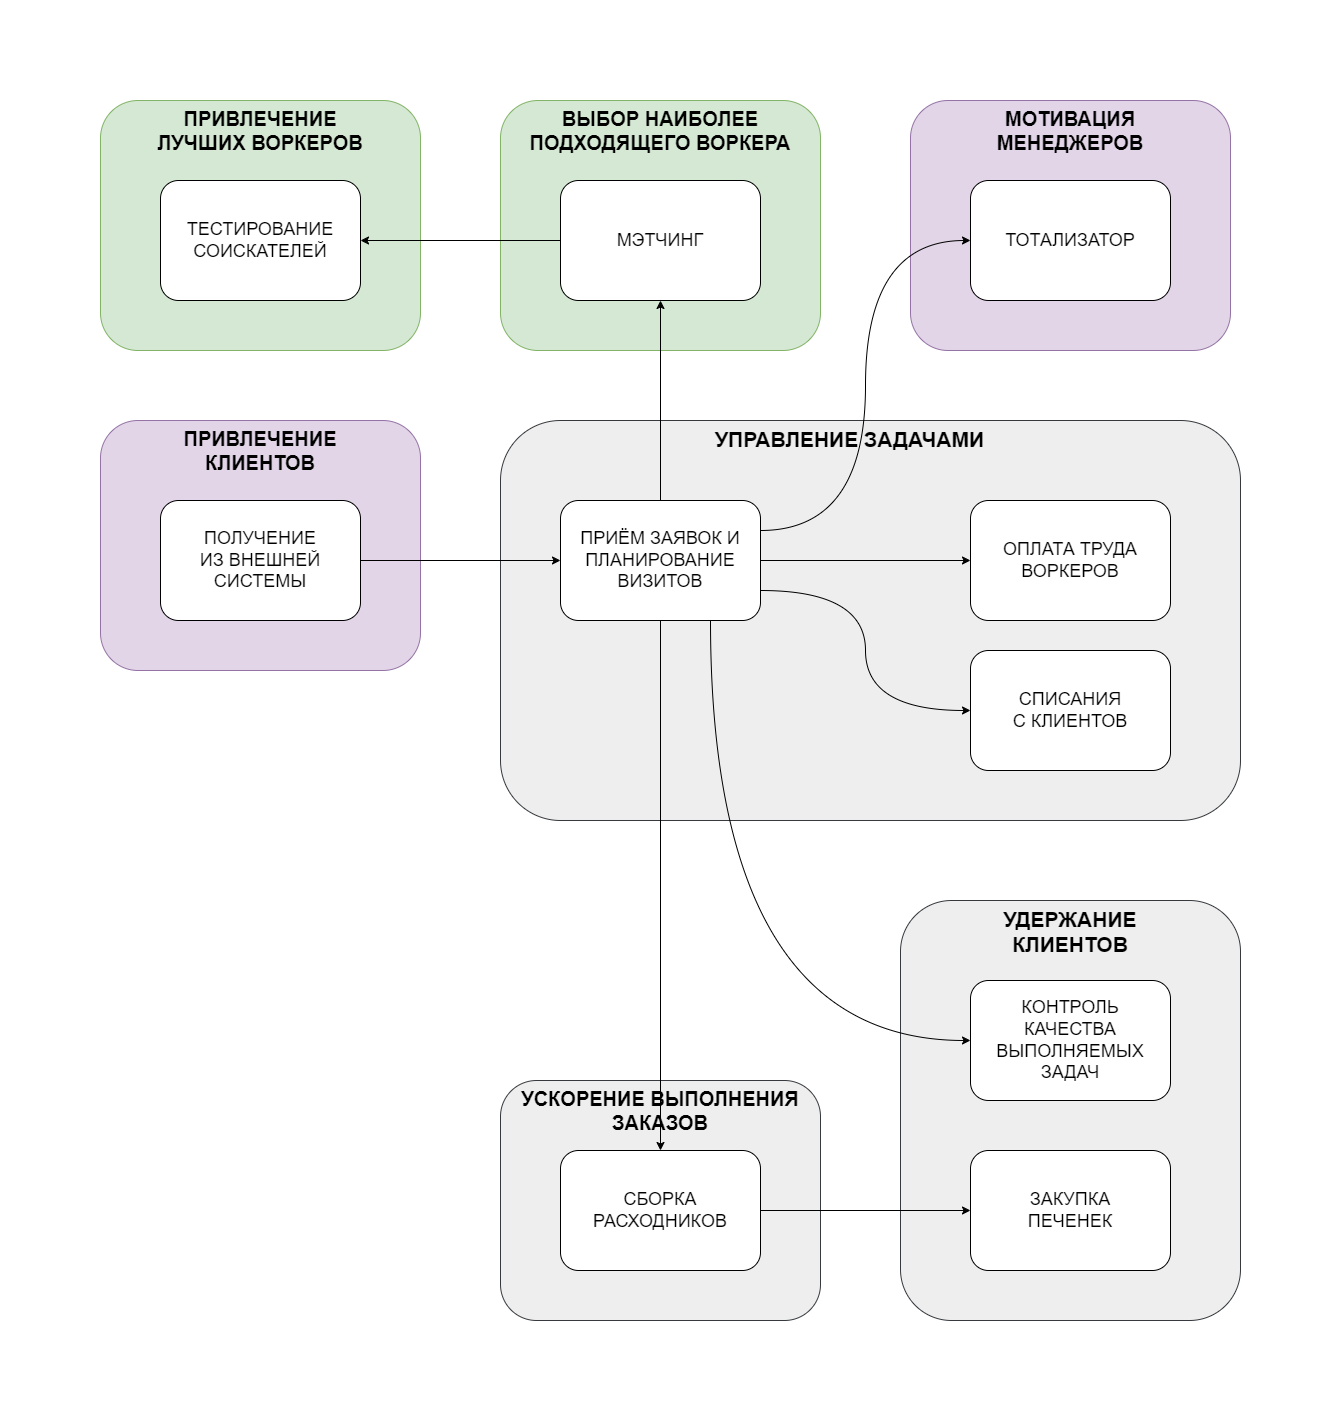

The diagram above was exported from draw.io. Its source (the exported page's mxGraphModel, read from the mxfile embedded in the PNG):
<mxGraphModel dx="1666" dy="1496" grid="1" gridSize="10" guides="1" tooltips="1" connect="1" arrows="1" fold="1" page="1" pageScale="1" pageWidth="1450" pageHeight="1500" math="0" shadow="0">
  <root>
    <mxCell id="0" />
    <mxCell id="1" parent="0" />
    <mxCell id="AOHx8ka1pXnhE-U1CdxE-4" value="ПРИВЛЕЧЕНИЕ&lt;div&gt;ЛУЧШИХ ВОРКЕРОВ&lt;/div&gt;" style="rounded=1;whiteSpace=wrap;html=1;fillColor=#d5e8d4;strokeColor=#82b366;verticalAlign=top;fontSize=20;fontStyle=1" parent="1" vertex="1">
      <mxGeometry x="160" y="160" width="320" height="250" as="geometry" />
    </mxCell>
    <mxCell id="AOHx8ka1pXnhE-U1CdxE-32" value="МОТИВАЦИЯ&lt;div&gt;МЕНЕДЖЕРОВ&lt;/div&gt;" style="rounded=1;whiteSpace=wrap;html=1;fillColor=#e1d5e7;strokeColor=#9673a6;verticalAlign=top;fontSize=20;fontStyle=1;" parent="1" vertex="1">
      <mxGeometry x="970" y="160" width="320" height="250" as="geometry" />
    </mxCell>
    <mxCell id="AOHx8ka1pXnhE-U1CdxE-26" value="УСКОРЕНИЕ ВЫПОЛНЕНИЯ ЗАКАЗОВ" style="rounded=1;whiteSpace=wrap;html=1;fillColor=#eeeeee;strokeColor=#36393d;verticalAlign=top;fontSize=20;fontStyle=1;" parent="1" vertex="1">
      <mxGeometry x="560" y="1140" width="320" height="240" as="geometry" />
    </mxCell>
    <mxCell id="AOHx8ka1pXnhE-U1CdxE-20" value="УДЕРЖАНИЕ&lt;div&gt;КЛИЕНТОВ&lt;/div&gt;" style="rounded=1;whiteSpace=wrap;html=1;fillColor=#eeeeee;strokeColor=#36393d;verticalAlign=top;fontSize=21;fontStyle=1;" parent="1" vertex="1">
      <mxGeometry x="960" y="960" width="340" height="420" as="geometry" />
    </mxCell>
    <mxCell id="AOHx8ka1pXnhE-U1CdxE-2" value="ВЫБОР НАИБОЛЕЕ ПОДХОДЯЩЕГО ВОРКЕРА" style="rounded=1;whiteSpace=wrap;html=1;fillColor=#d5e8d4;strokeColor=#82b366;verticalAlign=top;fontSize=20;fontStyle=1" parent="1" vertex="1">
      <mxGeometry x="560" y="160" width="320" height="250" as="geometry" />
    </mxCell>
    <mxCell id="AOHx8ka1pXnhE-U1CdxE-39" style="edgeStyle=orthogonalEdgeStyle;rounded=0;orthogonalLoop=1;jettySize=auto;html=1;exitX=0;exitY=0.5;exitDx=0;exitDy=0;entryX=1;entryY=0.5;entryDx=0;entryDy=0;" parent="1" source="AOHx8ka1pXnhE-U1CdxE-3" target="AOHx8ka1pXnhE-U1CdxE-5" edge="1">
      <mxGeometry relative="1" as="geometry" />
    </mxCell>
    <mxCell id="AOHx8ka1pXnhE-U1CdxE-3" value="МЭТЧИНГ" style="rounded=1;whiteSpace=wrap;html=1;fontStyle=0;fontSize=18;" parent="1" vertex="1">
      <mxGeometry x="620" y="240" width="200" height="120" as="geometry" />
    </mxCell>
    <mxCell id="AOHx8ka1pXnhE-U1CdxE-5" value="ТЕСТИРОВАНИЕ СОИСКАТЕЛЕЙ" style="rounded=1;whiteSpace=wrap;html=1;fontStyle=0;fontSize=18;" parent="1" vertex="1">
      <mxGeometry x="220" y="240" width="200" height="120" as="geometry" />
    </mxCell>
    <mxCell id="AOHx8ka1pXnhE-U1CdxE-6" value="УПРАВЛЕНИЕ ЗАДАЧАМИ&amp;nbsp; &amp;nbsp; &amp;nbsp; &amp;nbsp;" style="rounded=1;whiteSpace=wrap;html=1;fillColor=#eeeeee;strokeColor=#36393d;verticalAlign=top;fontSize=21;fontStyle=1;labelBackgroundColor=#EEEEEE;" parent="1" vertex="1">
      <mxGeometry x="560" y="480" width="740" height="400" as="geometry" />
    </mxCell>
    <mxCell id="AOHx8ka1pXnhE-U1CdxE-7" value="ПРИВЛЕЧЕНИЕ&lt;div&gt;КЛИЕНТОВ&lt;/div&gt;" style="rounded=1;whiteSpace=wrap;html=1;fillColor=#e1d5e7;strokeColor=#9673a6;verticalAlign=top;fontSize=20;fontStyle=1;" parent="1" vertex="1">
      <mxGeometry x="160" y="480" width="320" height="250" as="geometry" />
    </mxCell>
    <mxCell id="AOHx8ka1pXnhE-U1CdxE-16" style="edgeStyle=orthogonalEdgeStyle;rounded=0;orthogonalLoop=1;jettySize=auto;html=1;exitX=1;exitY=0.5;exitDx=0;exitDy=0;entryX=0;entryY=0.5;entryDx=0;entryDy=0;" parent="1" source="AOHx8ka1pXnhE-U1CdxE-8" target="AOHx8ka1pXnhE-U1CdxE-9" edge="1">
      <mxGeometry relative="1" as="geometry" />
    </mxCell>
    <mxCell id="AOHx8ka1pXnhE-U1CdxE-8" value="ПОЛУЧЕНИЕ&lt;div&gt;ИЗ ВНЕШНЕЙ&lt;div&gt;СИСТЕМЫ&lt;/div&gt;&lt;/div&gt;" style="rounded=1;whiteSpace=wrap;html=1;fontStyle=0;fontSize=18;" parent="1" vertex="1">
      <mxGeometry x="220" y="560" width="200" height="120" as="geometry" />
    </mxCell>
    <mxCell id="AOHx8ka1pXnhE-U1CdxE-17" style="edgeStyle=orthogonalEdgeStyle;rounded=0;orthogonalLoop=1;jettySize=auto;html=1;exitX=0.5;exitY=0;exitDx=0;exitDy=0;entryX=0.5;entryY=1;entryDx=0;entryDy=0;" parent="1" source="AOHx8ka1pXnhE-U1CdxE-9" target="AOHx8ka1pXnhE-U1CdxE-3" edge="1">
      <mxGeometry relative="1" as="geometry" />
    </mxCell>
    <mxCell id="AOHx8ka1pXnhE-U1CdxE-18" style="edgeStyle=orthogonalEdgeStyle;rounded=0;orthogonalLoop=1;jettySize=auto;html=1;exitX=1;exitY=0.5;exitDx=0;exitDy=0;entryX=0;entryY=0.5;entryDx=0;entryDy=0;" parent="1" source="AOHx8ka1pXnhE-U1CdxE-9" target="AOHx8ka1pXnhE-U1CdxE-10" edge="1">
      <mxGeometry relative="1" as="geometry" />
    </mxCell>
    <mxCell id="AOHx8ka1pXnhE-U1CdxE-19" style="edgeStyle=orthogonalEdgeStyle;rounded=0;orthogonalLoop=1;jettySize=auto;html=1;exitX=1;exitY=0.75;exitDx=0;exitDy=0;entryX=0;entryY=0.5;entryDx=0;entryDy=0;curved=1;" parent="1" source="AOHx8ka1pXnhE-U1CdxE-9" target="AOHx8ka1pXnhE-U1CdxE-11" edge="1">
      <mxGeometry relative="1" as="geometry" />
    </mxCell>
    <mxCell id="AOHx8ka1pXnhE-U1CdxE-30" style="edgeStyle=orthogonalEdgeStyle;rounded=0;orthogonalLoop=1;jettySize=auto;html=1;exitX=0.75;exitY=1;exitDx=0;exitDy=0;entryX=0;entryY=0.5;entryDx=0;entryDy=0;curved=1;" parent="1" source="AOHx8ka1pXnhE-U1CdxE-9" target="AOHx8ka1pXnhE-U1CdxE-21" edge="1">
      <mxGeometry relative="1" as="geometry" />
    </mxCell>
    <mxCell id="AOHx8ka1pXnhE-U1CdxE-31" style="edgeStyle=orthogonalEdgeStyle;rounded=0;orthogonalLoop=1;jettySize=auto;html=1;exitX=0.5;exitY=1;exitDx=0;exitDy=0;entryX=0.5;entryY=0;entryDx=0;entryDy=0;" parent="1" source="AOHx8ka1pXnhE-U1CdxE-9" target="AOHx8ka1pXnhE-U1CdxE-27" edge="1">
      <mxGeometry relative="1" as="geometry" />
    </mxCell>
    <mxCell id="AOHx8ka1pXnhE-U1CdxE-34" style="edgeStyle=orthogonalEdgeStyle;rounded=0;orthogonalLoop=1;jettySize=auto;html=1;exitX=1;exitY=0.25;exitDx=0;exitDy=0;entryX=0;entryY=0.5;entryDx=0;entryDy=0;curved=1;" parent="1" source="AOHx8ka1pXnhE-U1CdxE-9" target="AOHx8ka1pXnhE-U1CdxE-33" edge="1">
      <mxGeometry relative="1" as="geometry" />
    </mxCell>
    <mxCell id="AOHx8ka1pXnhE-U1CdxE-9" value="ПРИЁМ ЗАЯВОК И ПЛАНИРОВАНИЕ ВИЗИТОВ" style="rounded=1;whiteSpace=wrap;html=1;fontStyle=0;fontSize=18;" parent="1" vertex="1">
      <mxGeometry x="620" y="560" width="200" height="120" as="geometry" />
    </mxCell>
    <mxCell id="AOHx8ka1pXnhE-U1CdxE-10" value="ОПЛАТА ТРУДА ВОРКЕРОВ" style="rounded=1;whiteSpace=wrap;html=1;fontStyle=0;fontSize=18;" parent="1" vertex="1">
      <mxGeometry x="1030" y="560" width="200" height="120" as="geometry" />
    </mxCell>
    <mxCell id="AOHx8ka1pXnhE-U1CdxE-11" value="СПИСАНИЯ&lt;div&gt;С КЛИЕНТОВ&lt;/div&gt;" style="rounded=1;whiteSpace=wrap;html=1;fontStyle=0;fontSize=18;" parent="1" vertex="1">
      <mxGeometry x="1030" y="710" width="200" height="120" as="geometry" />
    </mxCell>
    <mxCell id="AOHx8ka1pXnhE-U1CdxE-21" value="КОНТРОЛЬ&lt;div&gt;КАЧЕСТВА&lt;/div&gt;&lt;div&gt;ВЫПОЛНЯЕМЫХ ЗАДАЧ&lt;/div&gt;" style="rounded=1;whiteSpace=wrap;html=1;fontStyle=0;fontSize=18;" parent="1" vertex="1">
      <mxGeometry x="1030" y="1040" width="200" height="120" as="geometry" />
    </mxCell>
    <mxCell id="AOHx8ka1pXnhE-U1CdxE-22" value="ЗАКУПКА&lt;div&gt;ПЕЧЕНЕК&lt;/div&gt;" style="rounded=1;whiteSpace=wrap;html=1;fontStyle=0;fontSize=18;" parent="1" vertex="1">
      <mxGeometry x="1030" y="1210" width="200" height="120" as="geometry" />
    </mxCell>
    <mxCell id="AOHx8ka1pXnhE-U1CdxE-28" style="edgeStyle=orthogonalEdgeStyle;rounded=0;orthogonalLoop=1;jettySize=auto;html=1;exitX=1;exitY=0.5;exitDx=0;exitDy=0;entryX=0;entryY=0.5;entryDx=0;entryDy=0;" parent="1" source="AOHx8ka1pXnhE-U1CdxE-27" target="AOHx8ka1pXnhE-U1CdxE-22" edge="1">
      <mxGeometry relative="1" as="geometry" />
    </mxCell>
    <mxCell id="AOHx8ka1pXnhE-U1CdxE-27" value="СБОРКА РАСХОДНИКОВ" style="rounded=1;whiteSpace=wrap;html=1;fontStyle=0;fontSize=18;" parent="1" vertex="1">
      <mxGeometry x="620" y="1210" width="200" height="120" as="geometry" />
    </mxCell>
    <mxCell id="AOHx8ka1pXnhE-U1CdxE-33" value="ТОТАЛИЗАТОР" style="rounded=1;whiteSpace=wrap;html=1;fontStyle=0;fontSize=18;" parent="1" vertex="1">
      <mxGeometry x="1030" y="240" width="200" height="120" as="geometry" />
    </mxCell>
  </root>
</mxGraphModel>